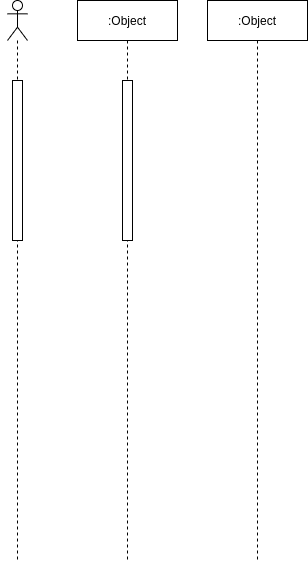

The diagram above was exported from draw.io. Its source (the exported page's mxGraphModel, read from the mxfile embedded in the PNG):
<mxGraphModel dx="592" dy="499" grid="1" gridSize="10" guides="1" tooltips="1" connect="1" arrows="1" fold="1" page="1" pageScale="1" pageWidth="827" pageHeight="1169" math="0" shadow="0">
  <root>
    <mxCell id="0" />
    <mxCell id="1" parent="0" />
    <mxCell id="9" value="" style="shape=umlLifeline;participant=umlActor;perimeter=lifelinePerimeter;whiteSpace=wrap;html=1;container=1;collapsible=0;recursiveResize=0;verticalAlign=top;spacingTop=36;outlineConnect=0;" vertex="1" parent="1">
      <mxGeometry x="40" y="80" width="20" height="560" as="geometry" />
    </mxCell>
    <mxCell id="13" style="edgeStyle=none;shape=arrow;html=1;" edge="1" parent="9" source="12" target="9">
      <mxGeometry relative="1" as="geometry" />
    </mxCell>
    <mxCell id="12" value="" style="html=1;points=[];perimeter=orthogonalPerimeter;" vertex="1" parent="9">
      <mxGeometry x="5" y="80" width="10" height="160" as="geometry" />
    </mxCell>
    <mxCell id="15" value=":Object" style="shape=umlLifeline;perimeter=lifelinePerimeter;whiteSpace=wrap;html=1;container=1;collapsible=0;recursiveResize=0;outlineConnect=0;" vertex="1" parent="1">
      <mxGeometry x="110" y="80" width="100" height="560" as="geometry" />
    </mxCell>
    <mxCell id="17" value="" style="html=1;points=[];perimeter=orthogonalPerimeter;" vertex="1" parent="15">
      <mxGeometry x="45" y="80" width="10" height="160" as="geometry" />
    </mxCell>
    <mxCell id="16" value=":Object" style="shape=umlLifeline;perimeter=lifelinePerimeter;whiteSpace=wrap;html=1;container=1;collapsible=0;recursiveResize=0;outlineConnect=0;" vertex="1" parent="1">
      <mxGeometry x="240" y="80" width="100" height="560" as="geometry" />
    </mxCell>
  </root>
</mxGraphModel>